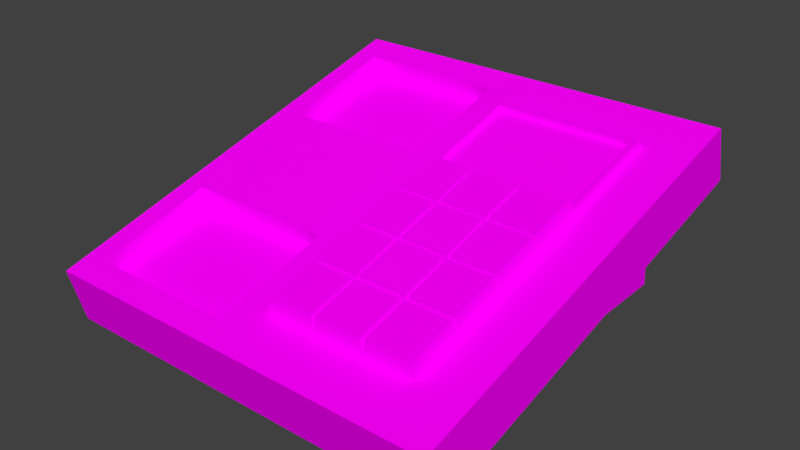 # Source: phone_base.blend  (saved by Blender 2.78.0; exported with 4.5.12 LTS)
import bpy
from mathutils import Matrix  # noqa: F401  (used for matrix-valued properties, if any)

bpy.ops.wm.read_factory_settings(use_empty=True)
scene = bpy.context.scene
scene.name = 'Scene'

# ---- collections
col_collection_1 = bpy.data.collections.new('Collection 1'); scene.collection.children.link(col_collection_1)

# ---- images (referenced by path relative to the original .blend; pixels are not part of the script)
import os
ASSET_DIR = os.environ.get("B2B_ASSET_DIR", "")  # directory of the original .blend (textures are referenced by path, not embedded)
HERE = os.path.dirname(os.path.abspath(__file__))  # packed textures are extracted next to this script under _unpacked/

def load_image(name, relpath, width, height, colorspace="sRGB"):
    """Load a texture the original file referenced (path relative to the .blend, or extracted next to this script)."""
    p = next((c for c in (os.path.join(HERE, relpath), os.path.join(ASSET_DIR, relpath)) if relpath and os.path.exists(c)), "")
    if p:
        img = bpy.data.images.load(p, check_existing=True)
        img.name = name
    else:  # same state as the original file: an image datablock whose file is absent (Cycles renders it pink)
        img = bpy.data.images.new(name, width, height)
        img.source = "FILE"
        img.filepath = "//" + (relpath or name)
    img.colorspace_settings.name = colorspace
    return img
img_phone_base_texture_jpg = load_image('phone_base_texture.jpg', 'phone_base_texture.jpg', 1024, 1024, 'sRGB')

# ---- materials (node trees are filled in below, after node groups)
mat_phone_base = bpy.data.materials.new('phone base')
mat_phone_base.alpha_threshold = 0.0
mat_phone_base.roughness = 0.5
mat_phone_base.line_color = (0.0, 0.0, 0.0, 1.0)

# ---- material node trees
mat_phone_base.use_nodes = True; mat_phone_base.node_tree.nodes.clear()
_N = mat_phone_base.node_tree.nodes; _L = mat_phone_base.node_tree.links
n0 = _N.new('ShaderNodeOutputMaterial'); n0.name = 'Material Output'; n0.location = (300, 300)
n1 = _N.new('ShaderNodeBsdfDiffuse'); n1.name = 'Diffuse BSDF'; n1.location = (10, 300)
n2 = _N.new('ShaderNodeTexImage'); n2.name = 'Image Texture'; n2.location = (-180, 300)
n2.width = 140
n2.image = img_phone_base_texture_jpg
_L.new(n1.outputs[0], n0.inputs[0])
_L.new(n2.outputs[0], n1.inputs[0])
n0.is_active_output = True

# ---- world
world_world = bpy.data.worlds.new('World'); scene.world = world_world
world_world.color = (0.05088, 0.05088, 0.05088)
world_world.use_sun_shadow = False
world_world.sun_shadow_jitter_overblur = 0.0
world_world.cycles.sampling_method = 'MANUAL'

# ---- meshes
me_cube = bpy.data.meshes.new('Cube')
me_cube.from_pydata([(0.5646, 0.605, -0.1239), (0.5646, -0.605, -0.1239), (-0.5646, -0.605, -0.1239), (-0.5646, 0.605, -0.1239), (0.5646, 0.5754, 0.2271), (0.5646, -0.5955, -0.07815), (-0.5646, -0.5955, -0.07815), (-0.5646, 0.5754, 0.2271), (0.7253, 0.742, 0.2706), (0.7253, -0.7622, -0.1216), (-0.7253, 0.742, 0.2706), (-0.7253, -0.7622, -0.1216), (0.7253, 0.6898, 0.4711), (0.7253, -0.8145, 0.07891), (-0.7253, 0.6898, 0.4711), (-0.7253, -0.8145, 0.07891), (0.7253, -0.06236, 0.275), (2.066e-07, 0.6898, 0.4711), (-3.615e-07, -0.8145, 0.07891), (-0.7253, -0.06236, 0.275), (-7.747e-08, -0.06236, 0.275), (0.7253, -0.4384, 0.177), (-0.3626, 0.6898, 0.4711), (-0.3626, -0.8145, 0.07891), (-0.7253, 0.3137, 0.373), (0.7253, 0.3137, 0.373), (0.3626, 0.6898, 0.4711), (0.3626, -0.8145, 0.07891), (-0.7253, -0.4384, 0.177), (-2.195e-07, -0.4384, 0.177), (6.456e-08, 0.3137, 0.373), (0.3626, -0.06236, 0.275), (-0.3626, -0.06236, 0.275), (0.02094, 0.307, 0.3989), (0.3626, -0.4384, 0.177), (0.7253, -0.6264, 0.1279), (-0.6459, 0.6899, 0.4711), (-0.6459, -0.8143, 0.07891), (-0.7253, 0.5017, 0.4221), (0.7253, 0.1257, 0.324), (0.1813, 0.6898, 0.4711), (0.1813, -0.8145, 0.07891), (-0.7253, -0.2504, 0.226), (-2.905e-07, -0.6264, 0.1279), (-6.456e-09, 0.1257, 0.324), (0.5439, -0.06236, 0.275), (-0.0994, -0.06235, 0.275), (0.7253, -0.2504, 0.226), (-0.0994, 0.6898, 0.4711), (-0.0994, -0.8145, 0.07891), (-0.7253, 0.1257, 0.324), (0.7253, 0.5017, 0.4221), (0.5439, 0.6898, 0.4711), (0.5439, -0.8145, 0.07891), (-0.7253, -0.6264, 0.1279), (-1.485e-07, -0.2504, 0.226), (1.356e-07, 0.5017, 0.4221), (0.1813, -0.06236, 0.275), (-0.6459, -0.06223, 0.275), (-0.3627, 0.1646, 0.3342), (-0.3626, 0.583, 0.4421), (-0.09942, 0.3526, 0.3832), (-0.6459, 0.3528, 0.3832), (0.3626, 0.1257, 0.324), (0.3626, 0.5017, 0.4221), (0.5439, 0.3137, 0.373), (0.02094, 0.4711, 0.4417), (0.3626, -0.6264, 0.1279), (0.3626, -0.2504, 0.226), (0.5439, -0.4384, 0.177), (0.1813, -0.4384, 0.177), (-0.3626, -0.7224, 0.1033), (-0.3627, -0.3065, 0.2114), (-0.09942, -0.4945, 0.1623), (-0.6459, -0.4944, 0.1623), (-0.6459, -0.3063, 0.2114), (-0.09942, -0.3064, 0.2114), (-0.0994, -0.7224, 0.1033), (0.1813, -0.2504, 0.226), (0.5439, -0.2504, 0.226), (0.5439, -0.6264, 0.1279), (0.1813, 0.5017, 0.4221), (0.5439, 0.5017, 0.4221), (0.5439, 0.1257, 0.324), (-0.6459, 0.5832, 0.4421), (-0.0994, 0.583, 0.4421), (-0.09942, 0.1646, 0.3342), (-0.6459, 0.1647, 0.3342), (0.1813, 0.1257, 0.324), (0.1813, -0.6264, 0.1279), (-0.6459, -0.7222, 0.1033), (-0.3626, 0.5991, 0.3802), (-0.3627, 0.3687, 0.3213), (-0.6459, 0.3688, 0.3213), (-0.3626, -0.2904, 0.1494), (-0.3626, -0.4784, 0.1004), (-0.6459, -0.4783, 0.1004), (-0.3627, 0.1807, 0.2723), (-0.09942, 0.3687, 0.3213), (-0.3626, -0.7063, 0.04138), (-0.09941, -0.4784, 0.1004), (-0.6459, -0.2903, 0.1494), (-0.09941, -0.2904, 0.1494), (-0.0994, -0.7063, 0.04138), (-0.6459, 0.5992, 0.3802), (-0.0994, 0.5991, 0.3802), (-0.09942, 0.1807, 0.2723), (-0.6459, 0.1808, 0.2723), (-0.6459, -0.7062, 0.04138), (0.5349, -0.2746, 0.2801), (0.3717, -0.2746, 0.2801), (0.3717, -0.4438, 0.236), (0.5349, -0.4438, 0.236), (0.1723, -0.2746, 0.2801), (0.009066, -0.2746, 0.2801), (0.009066, -0.4438, 0.236), (0.1723, -0.4438, 0.236), (0.3536, -0.2746, 0.2801), (0.1904, -0.2746, 0.2801), (0.1904, -0.4438, 0.236), (0.3536, -0.4438, 0.236), (0.3536, -0.08652, 0.3292), (0.1904, -0.08652, 0.3292), (0.1904, -0.2557, 0.285), (0.3536, -0.2557, 0.285), (0.1723, -0.08652, 0.3292), (0.009066, -0.08652, 0.3292), (0.009066, -0.2557, 0.285), (0.1723, -0.2557, 0.285), (0.5349, -0.08652, 0.3292), (0.3717, -0.08652, 0.3292), (0.3717, -0.2557, 0.285), (0.5349, -0.2557, 0.285), (0.5349, -0.4626, 0.2311), (0.3717, -0.4626, 0.2311), (0.3717, -0.6318, 0.187), (0.5349, -0.6318, 0.187), (0.3536, -0.4626, 0.2311), (0.1904, -0.4626, 0.2311), (0.1904, -0.6318, 0.187), (0.3536, -0.6318, 0.187), (0.1723, -0.4626, 0.2311), (0.009066, -0.4626, 0.2311), (0.009066, -0.6318, 0.187), (0.1723, -0.6318, 0.187), (1.356e-07, 0.495, 0.4479), (6.456e-08, 0.307, 0.3989), (0.3626, 0.495, 0.4479), (0.02094, 0.3117, 0.3805), (0.02094, 0.4758, 0.4233), (-6.456e-09, 0.1189, 0.3499), (0.3626, 0.1189, 0.3499), (0.5439, 0.307, 0.3989), (0.1813, 0.495, 0.4479), (0.5439, 0.495, 0.4479), (0.5439, 0.1189, 0.3499), (0.1813, 0.1189, 0.3499), (0.3557, 0.4711, 0.4417), (0.02094, 0.1429, 0.3561), (0.3557, 0.1429, 0.3561), (0.523, 0.307, 0.3989), (0.1883, 0.4711, 0.4417), (0.523, 0.4711, 0.4417), (0.523, 0.1429, 0.3561), (0.1883, 0.1429, 0.3561), (0.3557, 0.4758, 0.4233), (0.3557, 0.3117, 0.3805), (0.1883, 0.3117, 0.3805), (0.02094, 0.1476, 0.3378), (0.3557, 0.1476, 0.3378), (0.523, 0.3117, 0.3805), (0.1883, 0.4758, 0.4233), (0.523, 0.4758, 0.4233), (0.523, 0.1476, 0.3378), (0.1883, 0.1476, 0.3378), (0.1723, 0.1015, 0.3783), (0.009066, 0.1015, 0.3783), (0.009066, -0.06774, 0.3341), (0.1723, -0.06774, 0.3341), (0.5349, 0.1015, 0.3783), (0.3717, 0.1015, 0.3783), (0.3717, -0.06774, 0.3341), (0.5349, -0.06774, 0.3341), (0.3536, 0.1015, 0.3783), (0.1904, 0.1015, 0.3783), (0.1904, -0.06774, 0.3341), (0.3536, -0.06774, 0.3341)], [], [(0, 1, 2, 3), (6, 5, 9, 11), (0, 4, 5, 1), (1, 5, 6, 2), (2, 6, 7, 3), (4, 0, 3, 7), (11, 9, 13, 53, 27, 41, 18, 49, 23, 37, 15), (5, 4, 8, 9), (7, 6, 11, 10), (4, 7, 10, 8), (90, 54, 15, 37), (9, 8, 12, 51, 25, 39, 16, 47, 21, 35, 13), (10, 11, 15, 54, 28, 42, 19, 50, 24, 38, 14), (8, 10, 14, 36, 22, 48, 17, 40, 26, 52, 12), (89, 43, 18, 41), (87, 50, 19, 58), (86, 59, 32, 46), (85, 60, 91, 105), (84, 38, 24, 62), (81, 56, 145, 153), (30, 44, 150, 146), (80, 67, 27, 53), (77, 71, 23, 49), (87, 59, 97, 107), (75, 42, 28, 74), (62, 87, 107, 93), (32, 58, 75, 72), (58, 19, 42, 75), (55, 76, 73, 29), (20, 46, 76, 55), (46, 32, 72, 76), (43, 77, 49, 18), (29, 73, 77, 43), (73, 76, 102, 100), (47, 79, 69, 21), (16, 45, 79, 47), (35, 80, 53, 13), (21, 69, 80, 35), (88, 63, 151, 156), (26, 40, 81, 64), (40, 17, 56, 81), (51, 82, 65, 25), (12, 52, 82, 51), (52, 26, 64, 82), (39, 83, 45, 16), (25, 65, 83, 39), (83, 65, 152, 155), (71, 77, 103, 99), (22, 36, 84, 60), (36, 14, 38, 84), (56, 85, 61, 30), (17, 48, 85, 56), (48, 22, 60, 85), (44, 86, 46, 20), (30, 61, 86, 44), (61, 85, 105, 98), (59, 87, 58, 32), (90, 71, 99, 108), (62, 24, 50, 87), (56, 30, 146, 145), (64, 81, 153, 147), (67, 89, 41, 27), (71, 90, 37, 23), (59, 86, 106, 97), (74, 28, 54, 90), (105, 91, 92, 98), (102, 94, 95, 100), (94, 101, 96, 95), (100, 95, 99, 103), (91, 104, 93, 92), (98, 92, 97, 106), (92, 93, 107, 97), (95, 96, 108, 99), (84, 62, 93, 104), (76, 72, 94, 102), (75, 74, 96, 101), (86, 61, 98, 106), (60, 84, 104, 91), (77, 73, 100, 103), (74, 90, 108, 96), (72, 75, 101, 94), (109, 110, 111, 112), (68, 110, 109, 79), (34, 111, 110, 68), (69, 112, 111, 34), (79, 109, 112, 69), (113, 114, 115, 116), (55, 114, 113, 78), (29, 115, 114, 55), (70, 116, 115, 29), (78, 113, 116, 70), (117, 118, 119, 120), (78, 118, 117, 68), (70, 119, 118, 78), (34, 120, 119, 70), (68, 117, 120, 34), (121, 122, 123, 124), (57, 122, 121, 31), (78, 123, 122, 57), (68, 124, 123, 78), (31, 121, 124, 68), (125, 126, 127, 128), (20, 126, 125, 57), (55, 127, 126, 20), (78, 128, 127, 55), (57, 125, 128, 78), (129, 130, 131, 132), (31, 130, 129, 45), (68, 131, 130, 31), (79, 132, 131, 68), (45, 129, 132, 79), (133, 134, 135, 136), (34, 134, 133, 69), (67, 135, 134, 34), (80, 136, 135, 67), (69, 133, 136, 80), (137, 138, 139, 140), (70, 138, 137, 34), (89, 139, 138, 70), (67, 140, 139, 89), (34, 137, 140, 67), (141, 142, 143, 144), (29, 142, 141, 70), (43, 143, 142, 29), (89, 144, 143, 43), (70, 141, 144, 89), (150, 156, 164, 158), (153, 145, 66, 161), (155, 152, 160, 163), (156, 151, 159, 164), (147, 153, 161, 157), (154, 147, 157, 162), (82, 64, 147, 154), (44, 88, 156, 150), (65, 82, 154, 152), (63, 83, 155, 151), (159, 163, 173, 169), (158, 164, 174, 168), (161, 66, 149, 171), (163, 160, 170, 173), (164, 159, 169, 174), (157, 161, 171, 165), (151, 155, 163, 159), (146, 150, 158, 33), (152, 154, 162, 160), (145, 146, 33, 66), (172, 165, 166, 170), (171, 149, 148, 167), (165, 171, 167, 166), (170, 166, 169, 173), (166, 167, 174, 169), (167, 148, 168, 174), (33, 158, 168, 148), (160, 162, 172, 170), (66, 33, 148, 149), (162, 157, 165, 172), (175, 176, 177, 178), (44, 176, 175, 88), (20, 177, 176, 44), (57, 178, 177, 20), (88, 175, 178, 57), (179, 180, 181, 182), (63, 180, 179, 83), (31, 181, 180, 63), (45, 182, 181, 31), (83, 179, 182, 45), (183, 184, 185, 186), (88, 184, 183, 63), (57, 185, 184, 88), (31, 186, 185, 57), (63, 183, 186, 31)])
_uv = me_cube.uv_layers.new(name='UVMap')
_uv.uv.foreach_set('vector', [0.4223, 0.1907, 0.282, 0.19, 0.2684, 0.06317, 0.4063, 0.06877, 0.07072, 0.0781, 0.07742, 0.1796, 0.05938, 0.198, 0.05239, 0.06288, 0.4223, 0.1907, 0.4708, 0.24, 0.2752, 0.1979, 0.282, 0.19, 0.282, 0.19, 0.2752, 0.1979, 0.2621, 0.05544, 0.2684, 0.06317, 0.2684, 0.06317, 0.2621, 0.05544, 0.4708, 0.01485, 0.4063, 0.06877, 0.4708, 0.24, 0.4223, 0.1907, 0.4063, 0.06877, 0.4708, 0.01485, 0.05239, 0.06288, 0.05938, 0.198, 0.04868, 0.2118, 0.03188, 0.1927, 0.03177, 0.1689, 0.03186, 0.1462, 0.03223, 0.1249, 0.03264, 0.1138, 0.03407, 0.08682, 0.03839, 0.06071, 0.04245, 0.05462, 0.07742, 0.1796, 0.196, 0.1715, 0.2178, 0.1895, 0.05938, 0.198, 0.1809, 0.06252, 0.07072, 0.0781, 0.05239, 0.06288, 0.198, 0.04283, 0.196, 0.1715, 0.1809, 0.06252, 0.198, 0.04283, 0.2178, 0.1895, 0.498, 0.9442, 0.5254, 0.9099, 0.5254, 0.9772, 0.498, 0.9772, 0.05938, 0.198, 0.2178, 0.1895, 0.2358, 0.2044, 0.2096, 0.2214, 0.1828, 0.2214, 0.1573, 0.2212, 0.1332, 0.2208, 0.1106, 0.2202, 0.08954, 0.2191, 0.06978, 0.2172, 0.04868, 0.2118, 0.198, 0.04283, 0.05239, 0.06288, 0.04245, 0.05462, 0.05767, 0.04546, 0.07479, 0.03995, 0.09381, 0.03512, 0.1146, 0.03049, 0.1371, 0.02592, 0.1609, 0.02135, 0.1861, 0.01675, 0.2095, 0.02984, 0.2178, 0.1895, 0.198, 0.04283, 0.2095, 0.02984, 0.2155, 0.03717, 0.2243, 0.06647, 0.231, 0.09472, 0.2337, 0.1066, 0.2384, 0.1289, 0.2432, 0.1525, 0.2479, 0.1773, 0.2358, 0.2044, 0.2116, 0.9099, 0.2744, 0.9099, 0.2744, 0.9772, 0.2116, 0.9772, 0.498, 0.6269, 0.5254, 0.6408, 0.5254, 0.7081, 0.498, 0.7081, 0.3088, 0.6269, 0.3999, 0.6269, 0.3999, 0.7081, 0.3088, 0.7081, 0.8195, 0.03382, 0.838, 0.113, 0.8192, 0.1138, 0.8048, 0.05041, 0.498, 0.4773, 0.5254, 0.5063, 0.5254, 0.5736, 0.498, 0.5596, 0.859, 0.09262, 0.8778, 0.04876, 0.8822, 0.05409, 0.866, 0.09441, 0.9203, 0.0465, 0.9671, 0.04806, 0.9624, 0.05423, 0.9204, 0.0534, 0.08603, 0.9099, 0.1488, 0.9099, 0.1488, 0.9772, 0.08603, 0.9772, 0.3088, 0.9442, 0.3999, 0.9442, 0.3999, 0.9772, 0.3088, 0.9772, 0.6963, 0.1956, 0.6782, 0.1184, 0.6954, 0.118, 0.7103, 0.1816, 0.498, 0.7954, 0.5254, 0.7754, 0.5254, 0.8427, 0.498, 0.8627, 0.7523, 0.2115, 0.6963, 0.1956, 0.7103, 0.1816, 0.7532, 0.1933, 0.3999, 0.7081, 0.498, 0.7081, 0.498, 0.7954, 0.3999, 0.7954, 0.498, 0.7081, 0.5254, 0.7081, 0.5254, 0.7754, 0.498, 0.7954, 0.2744, 0.7754, 0.3088, 0.7954, 0.3088, 0.8627, 0.2744, 0.8427, 0.2744, 0.7081, 0.3088, 0.7081, 0.3088, 0.7954, 0.2744, 0.7754, 0.3088, 0.7081, 0.3999, 0.7081, 0.3999, 0.7954, 0.3088, 0.7954, 0.2744, 0.9099, 0.3088, 0.9442, 0.3088, 0.9772, 0.2744, 0.9772, 0.2744, 0.8427, 0.3088, 0.8627, 0.3088, 0.9442, 0.2744, 0.9099, 0.5983, 0.03436, 0.6527, 0.05972, 0.6365, 0.06946, 0.594, 0.05541, 0.02326, 0.7754, 0.08603, 0.7754, 0.08603, 0.8427, 0.02326, 0.8427, 0.02326, 0.7081, 0.08603, 0.7081, 0.08603, 0.7754, 0.02326, 0.7754, 0.02326, 0.9099, 0.08603, 0.9099, 0.08603, 0.9772, 0.02326, 0.9772, 0.02326, 0.8427, 0.08603, 0.8427, 0.08603, 0.9099, 0.02326, 0.9099, 0.9816, 0.09506, 0.9754, 0.1465, 0.9684, 0.1447, 0.9733, 0.09609, 0.1488, 0.439, 0.2116, 0.439, 0.2116, 0.5063, 0.1488, 0.5063, 0.2116, 0.439, 0.2744, 0.439, 0.2744, 0.5063, 0.2116, 0.5063, 0.02326, 0.5063, 0.08603, 0.5063, 0.08603, 0.5736, 0.02326, 0.5736, 0.02326, 0.439, 0.08603, 0.439, 0.08603, 0.5063, 0.02326, 0.5063, 0.08603, 0.439, 0.1488, 0.439, 0.1488, 0.5063, 0.08603, 0.5063, 0.02326, 0.6408, 0.08603, 0.6408, 0.08603, 0.7081, 0.02326, 0.7081, 0.02326, 0.5736, 0.08603, 0.5736, 0.08603, 0.6408, 0.02326, 0.6408, 0.9567, 0.1903, 0.9142, 0.1926, 0.9141, 0.1857, 0.9522, 0.185, 0.4979, 0.1157, 0.5203, 0.03822, 0.534, 0.05678, 0.5158, 0.1175, 0.3999, 0.439, 0.498, 0.439, 0.498, 0.4773, 0.3999, 0.4773, 0.498, 0.439, 0.5254, 0.439, 0.5254, 0.5063, 0.498, 0.4773, 0.2744, 0.5063, 0.3088, 0.4773, 0.3088, 0.5596, 0.2744, 0.5736, 0.2744, 0.439, 0.3088, 0.439, 0.3088, 0.4773, 0.2744, 0.5063, 0.3088, 0.439, 0.3999, 0.439, 0.3999, 0.4773, 0.3088, 0.4773, 0.2744, 0.6408, 0.3088, 0.6269, 0.3088, 0.7081, 0.2744, 0.7081, 0.2744, 0.5736, 0.3088, 0.5596, 0.3088, 0.6269, 0.2744, 0.6408, 0.7462, 0.02595, 0.8195, 0.03382, 0.8048, 0.05041, 0.7482, 0.04404, 0.3999, 0.6269, 0.498, 0.6269, 0.498, 0.7081, 0.3999, 0.7081, 0.5068, 0.1956, 0.4979, 0.1157, 0.5158, 0.1175, 0.5229, 0.1826, 0.498, 0.5596, 0.5254, 0.5736, 0.5254, 0.6408, 0.498, 0.6269, 0.8778, 0.04876, 0.9203, 0.0465, 0.9204, 0.0534, 0.8822, 0.05409, 0.8529, 0.144, 0.859, 0.09262, 0.866, 0.09441, 0.8612, 0.143, 0.1488, 0.9099, 0.2116, 0.9099, 0.2116, 0.9772, 0.1488, 0.9772, 0.3999, 0.9442, 0.498, 0.9442, 0.498, 0.9772, 0.3999, 0.9772, 0.6782, 0.1184, 0.6913, 0.0452, 0.7061, 0.05839, 0.6954, 0.118, 0.498, 0.8627, 0.5254, 0.8427, 0.5254, 0.9099, 0.498, 0.9442, 0.8048, 0.05041, 0.8192, 0.1138, 0.7533, 0.1162, 0.7482, 0.04404, 0.6365, 0.06946, 0.6363, 0.1326, 0.5841, 0.1251, 0.594, 0.05541, 0.6363, 0.1326, 0.618, 0.199, 0.5747, 0.201, 0.5841, 0.1251, 0.594, 0.05541, 0.5841, 0.1251, 0.5158, 0.1175, 0.534, 0.05678, 0.8192, 0.1138, 0.8091, 0.183, 0.7532, 0.1933, 0.7533, 0.1162, 0.7482, 0.04404, 0.7533, 0.1162, 0.6954, 0.118, 0.7061, 0.05839, 0.7533, 0.1162, 0.7532, 0.1933, 0.7103, 0.1816, 0.6954, 0.118, 0.5841, 0.1251, 0.5747, 0.201, 0.5229, 0.1826, 0.5158, 0.1175, 0.8249, 0.1985, 0.7523, 0.2115, 0.7532, 0.1933, 0.8091, 0.183, 0.6527, 0.05972, 0.6537, 0.135, 0.6363, 0.1326, 0.6365, 0.06946, 0.6308, 0.2126, 0.5731, 0.2212, 0.5747, 0.201, 0.618, 0.199, 0.6913, 0.0452, 0.7462, 0.02595, 0.7482, 0.04404, 0.7061, 0.05839, 0.838, 0.113, 0.8249, 0.1985, 0.8091, 0.183, 0.8192, 0.1138, 0.5203, 0.03822, 0.5983, 0.03436, 0.594, 0.05541, 0.534, 0.05678, 0.5731, 0.2212, 0.5068, 0.1956, 0.5229, 0.1826, 0.5747, 0.201, 0.6537, 0.135, 0.6308, 0.2126, 0.618, 0.199, 0.6363, 0.1326, 0.7598, 0.5703, 0.7038, 0.5703, 0.7038, 0.5103, 0.7598, 0.5103, 0.8381, 0.3025, 0.82, 0.3198, 0.7847, 0.3218, 0.7677, 0.3008, 0.8397, 0.3742, 0.8258, 0.3568, 0.82, 0.3198, 0.8381, 0.3025, 0.7716, 0.3736, 0.7894, 0.3599, 0.8258, 0.3568, 0.8397, 0.3742, 0.7677, 0.3008, 0.7847, 0.3218, 0.7894, 0.3599, 0.7716, 0.3736, 0.6139, 0.5754, 0.5579, 0.5754, 0.5579, 0.5153, 0.6139, 0.5153, 0.9814, 0.3085, 0.9621, 0.3214, 0.9245, 0.325, 0.9103, 0.306, 0.9782, 0.3802, 0.9626, 0.3602, 0.9621, 0.3214, 0.9814, 0.3085, 0.9077, 0.3813, 0.9272, 0.3639, 0.9626, 0.3602, 0.9782, 0.3802, 0.9103, 0.306, 0.9245, 0.325, 0.9272, 0.3639, 0.9077, 0.3813, 0.6856, 0.5755, 0.6296, 0.5755, 0.6296, 0.5155, 0.6856, 0.5155, 0.9103, 0.306, 0.8911, 0.3204, 0.8521, 0.322, 0.8381, 0.3025, 0.9077, 0.3813, 0.8944, 0.3612, 0.8911, 0.3204, 0.9103, 0.306, 0.8397, 0.3742, 0.8567, 0.3613, 0.8944, 0.3612, 0.9077, 0.3813, 0.8381, 0.3025, 0.8521, 0.322, 0.8567, 0.3613, 0.8397, 0.3742, 0.9041, 0.6585, 0.8481, 0.6585, 0.8481, 0.5985, 0.9041, 0.5985, 0.9125, 0.2306, 0.8919, 0.2469, 0.8555, 0.2498, 0.8433, 0.2311, 0.9103, 0.306, 0.893, 0.2854, 0.8919, 0.2469, 0.9125, 0.2306, 0.8381, 0.3025, 0.8565, 0.289, 0.893, 0.2854, 0.9103, 0.306, 0.8433, 0.2311, 0.8555, 0.2498, 0.8565, 0.289, 0.8381, 0.3025, 0.8299, 0.656, 0.7739, 0.656, 0.7739, 0.596, 0.8299, 0.596, 0.9799, 0.2346, 0.9609, 0.25, 0.9253, 0.2502, 0.9125, 0.2306, 0.9814, 0.3085, 0.9649, 0.2874, 0.9609, 0.25, 0.9799, 0.2346, 0.9103, 0.306, 0.9296, 0.2887, 0.9649, 0.2874, 0.9814, 0.3085, 0.9125, 0.2306, 0.9253, 0.2502, 0.9296, 0.2887, 0.9103, 0.306, 0.9764, 0.6555, 0.9204, 0.6555, 0.9204, 0.5955, 0.9764, 0.5955, 0.8433, 0.2311, 0.8223, 0.2474, 0.7871, 0.2504, 0.7722, 0.2306, 0.8381, 0.3025, 0.8223, 0.2838, 0.8223, 0.2474, 0.8433, 0.2311, 0.7677, 0.3008, 0.787, 0.2878, 0.8223, 0.2838, 0.8381, 0.3025, 0.7722, 0.2306, 0.7871, 0.2504, 0.787, 0.2878, 0.7677, 0.3008, 0.9796, 0.5728, 0.9236, 0.5728, 0.9236, 0.5128, 0.9796, 0.5128, 0.8397, 0.3742, 0.8212, 0.3905, 0.7875, 0.3936, 0.7716, 0.3736, 0.8366, 0.4462, 0.8237, 0.4278, 0.8212, 0.3905, 0.8397, 0.3742, 0.7686, 0.4469, 0.7887, 0.4309, 0.8237, 0.4278, 0.8366, 0.4462, 0.7716, 0.3736, 0.7875, 0.3936, 0.7887, 0.4309, 0.7686, 0.4469, 0.9061, 0.5736, 0.8501, 0.5736, 0.8501, 0.5136, 0.9061, 0.5136, 0.9077, 0.3813, 0.8902, 0.3941, 0.8551, 0.3945, 0.8397, 0.3742, 0.9051, 0.4527, 0.8931, 0.4324, 0.8902, 0.3941, 0.9077, 0.3813, 0.8366, 0.4462, 0.8568, 0.4314, 0.8931, 0.4324, 0.9051, 0.4527, 0.8397, 0.3742, 0.8551, 0.3945, 0.8568, 0.4314, 0.8366, 0.4462, 0.8316, 0.5703, 0.7756, 0.5703, 0.7756, 0.5103, 0.8316, 0.5103, 0.9782, 0.3802, 0.9594, 0.394, 0.9242, 0.3994, 0.9077, 0.3813, 0.9762, 0.4507, 0.9606, 0.4314, 0.9594, 0.394, 0.9782, 0.3802, 0.9051, 0.4527, 0.9255, 0.4358, 0.9606, 0.4314, 0.9762, 0.4507, 0.9077, 0.3813, 0.9242, 0.3994, 0.9255, 0.4358, 0.9051, 0.4527, 0.9624, 0.05423, 0.9733, 0.09609, 0.9676, 0.09803, 0.9579, 0.05875, 0.866, 0.09441, 0.8822, 0.05409, 0.8862, 0.05846, 0.8715, 0.09723, 0.9522, 0.185, 0.9141, 0.1857, 0.9141, 0.1819, 0.9483, 0.1806, 0.9733, 0.09609, 0.9684, 0.1447, 0.963, 0.1419, 0.9676, 0.09803, 0.8612, 0.143, 0.866, 0.09441, 0.8715, 0.09723, 0.8669, 0.1411, 0.872, 0.1849, 0.8612, 0.143, 0.8669, 0.1411, 0.8765, 0.1804, 0.8673, 0.191, 0.8529, 0.144, 0.8612, 0.143, 0.872, 0.1849, 0.9671, 0.04806, 0.9816, 0.09506, 0.9733, 0.09609, 0.9624, 0.05423, 0.9142, 0.1926, 0.8673, 0.191, 0.872, 0.1849, 0.9141, 0.1857, 0.9754, 0.1465, 0.9567, 0.1903, 0.9522, 0.185, 0.9684, 0.1447, 0.963, 0.1419, 0.9483, 0.1806, 0.9452, 0.1771, 0.9587, 0.141, 0.9579, 0.05875, 0.9676, 0.09803, 0.9622, 0.0985, 0.9547, 0.0626, 0.8715, 0.09723, 0.8862, 0.05846, 0.8893, 0.06202, 0.8757, 0.0981, 0.9483, 0.1806, 0.9141, 0.1819, 0.9141, 0.1776, 0.9452, 0.1771, 0.9676, 0.09803, 0.963, 0.1419, 0.9587, 0.141, 0.9622, 0.0985, 0.8669, 0.1411, 0.8715, 0.09723, 0.8757, 0.0981, 0.8723, 0.1406, 0.9684, 0.1447, 0.9522, 0.185, 0.9483, 0.1806, 0.963, 0.1419, 0.9204, 0.0534, 0.9624, 0.05423, 0.9579, 0.05875, 0.9203, 0.0572, 0.9141, 0.1857, 0.872, 0.1849, 0.8765, 0.1804, 0.9141, 0.1819, 0.8822, 0.05409, 0.9204, 0.0534, 0.9203, 0.0572, 0.8862, 0.05846, 0.9485, 0.9701, 0.8226, 0.9701, 0.8226, 0.8424, 0.9485, 0.8424, 0.6966, 0.9701, 0.5707, 0.9701, 0.5707, 0.8424, 0.6966, 0.8424, 0.8226, 0.9701, 0.6966, 0.9701, 0.6966, 0.8424, 0.8226, 0.8424, 0.9485, 0.8424, 0.8226, 0.8424, 0.8226, 0.7148, 0.9485, 0.7148, 0.8226, 0.8424, 0.6966, 0.8424, 0.6966, 0.7148, 0.8226, 0.7148, 0.6966, 0.8424, 0.5707, 0.8424, 0.5707, 0.7148, 0.6966, 0.7148, 0.9203, 0.0572, 0.9579, 0.05875, 0.9547, 0.0626, 0.9204, 0.06154, 0.9141, 0.1819, 0.8765, 0.1804, 0.8798, 0.1765, 0.9141, 0.1776, 0.8862, 0.05846, 0.9203, 0.0572, 0.9204, 0.06154, 0.8893, 0.06202, 0.8765, 0.1804, 0.8669, 0.1411, 0.8723, 0.1406, 0.8798, 0.1765, 0.6121, 0.653, 0.5561, 0.653, 0.5561, 0.593, 0.6121, 0.593, 0.5406, 0.3136, 0.56, 0.2962, 0.5942, 0.291, 0.6108, 0.3097, 0.5406, 0.241, 0.5572, 0.2598, 0.56, 0.2962, 0.5406, 0.3136, 0.6108, 0.2371, 0.5914, 0.2545, 0.5572, 0.2598, 0.5406, 0.241, 0.6108, 0.3097, 0.5942, 0.291, 0.5914, 0.2545, 0.6108, 0.2371, 0.7582, 0.653, 0.7022, 0.653, 0.7022, 0.593, 0.7582, 0.593, 0.681, 0.3058, 0.7001, 0.2902, 0.7344, 0.2896, 0.7502, 0.3104, 0.681, 0.2332, 0.6968, 0.254, 0.7001, 0.2902, 0.681, 0.3058, 0.7502, 0.2378, 0.7311, 0.2534, 0.6968, 0.254, 0.681, 0.2332, 0.7502, 0.3104, 0.7344, 0.2896, 0.7311, 0.2534, 0.7502, 0.2378, 0.6856, 0.655, 0.6296, 0.655, 0.6296, 0.595, 0.6856, 0.595, 0.6108, 0.3097, 0.6302, 0.2923, 0.6643, 0.2871, 0.681, 0.3058, 0.6108, 0.2371, 0.6274, 0.2559, 0.6302, 0.2923, 0.6108, 0.3097, 0.681, 0.2332, 0.6616, 0.2506, 0.6274, 0.2559, 0.6108, 0.2371, 0.681, 0.3058, 0.6643, 0.2871, 0.6616, 0.2506, 0.681, 0.2332])
me_cube.materials.append(mat_phone_base)
me_cube.use_remesh_preserve_volume = False
me_cube.use_remesh_preserve_attributes = False
me_cube.use_mirror_vertex_groups = False
me_cube.update()

# ---- objects
ob_cube = bpy.data.objects.new('Cube', me_cube)

# ---- transforms, parenting, visibility, modifiers, constraints
ob_cube.location = (0.0, 0.0, 0.0)
ob_cube.lock_rotations_4d = False
ob_cube.empty_display_type = 'ARROWS'
ob_cube.lineart.crease_threshold = 0.0

# ---- collection membership
col_collection_1.objects.link(ob_cube)

# ---- scene / render settings (as saved in the file)
scene.frame_start = 1; scene.frame_end = 250; scene.frame_set(1)
scene.render.engine = 'CYCLES'
scene.render.resolution_percentage = 50
scene.render.dither_intensity = 0.0
scene.cycles.use_denoising = False
scene.cycles.samples = 128
scene.cycles.sampling_pattern = 'TABULATED_SOBOL'
scene.cycles.light_sampling_threshold = 0.0
scene.cycles.use_adaptive_sampling = False
scene.cycles.use_light_tree = False
scene.cycles.blur_glossy = 0.0
scene.cycles.sample_clamp_indirect = 0.0
scene.view_settings.view_transform = 'Standard'
bpy.context.view_layer.update()

# ---- added for rendering (the .blend has no active camera and no usable light): camera, sun
cam_auto = bpy.data.cameras.new('AutoCamera')
cam_auto.lens = 50.0
cam_auto.sensor_width = 36.0
cam_auto.clip_end = 1000.0
ob_auto_camera = bpy.data.objects.new('AutoCamera', cam_auto)
scene.collection.objects.link(ob_auto_camera)
ob_auto_camera.location = (2.04404, -2.48907, 1.80884)
ob_auto_camera.rotation_euler = (1.09748, -7.21219e-08, 0.694738)
scene.camera = ob_auto_camera
light_auto_sun = bpy.data.lights.new('AutoSun', 'SUN')
light_auto_sun.energy = 3.0
light_auto_sun.angle = 0.0523599
ob_auto_sun = bpy.data.objects.new('AutoSun', light_auto_sun)
scene.collection.objects.link(ob_auto_sun)
ob_auto_sun.rotation_euler = (0.872665, 0.174533, 0.523599)
bpy.context.view_layer.update()
